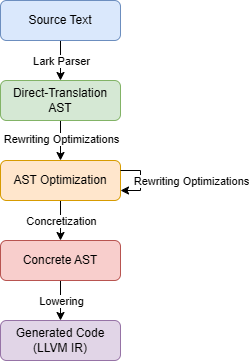

The diagram above was exported from draw.io. Its source (the exported page's mxGraphModel, read from the mxfile embedded in the PNG):
<mxGraphModel dx="792" dy="1179" grid="1" gridSize="10" guides="1" tooltips="1" connect="1" arrows="1" fold="1" page="1" pageScale="1" pageWidth="850" pageHeight="1100" math="0" shadow="0">
  <root>
    <mxCell id="0" />
    <mxCell id="1" parent="0" />
    <mxCell id="y9azt9YZRnd8orBPpyO0-6" style="edgeStyle=orthogonalEdgeStyle;rounded=0;orthogonalLoop=1;jettySize=auto;html=1;" edge="1" parent="1" source="y9azt9YZRnd8orBPpyO0-1" target="y9azt9YZRnd8orBPpyO0-2">
      <mxGeometry relative="1" as="geometry" />
    </mxCell>
    <mxCell id="y9azt9YZRnd8orBPpyO0-7" value="Lark Parser" style="edgeLabel;html=1;align=center;verticalAlign=middle;resizable=0;points=[];" vertex="1" connectable="0" parent="y9azt9YZRnd8orBPpyO0-6">
      <mxGeometry x="-0.25" y="-3" relative="1" as="geometry">
        <mxPoint x="3" y="5" as="offset" />
      </mxGeometry>
    </mxCell>
    <mxCell id="y9azt9YZRnd8orBPpyO0-1" value="Source Text" style="rounded=1;whiteSpace=wrap;html=1;fillColor=#dae8fc;strokeColor=#6c8ebf;" vertex="1" parent="1">
      <mxGeometry x="320" y="560" width="120" height="40" as="geometry" />
    </mxCell>
    <mxCell id="y9azt9YZRnd8orBPpyO0-8" style="edgeStyle=orthogonalEdgeStyle;rounded=0;orthogonalLoop=1;jettySize=auto;html=1;" edge="1" parent="1" source="y9azt9YZRnd8orBPpyO0-2" target="y9azt9YZRnd8orBPpyO0-3">
      <mxGeometry relative="1" as="geometry" />
    </mxCell>
    <mxCell id="y9azt9YZRnd8orBPpyO0-11" value="Rewriting Optimizations" style="edgeLabel;html=1;align=center;verticalAlign=middle;resizable=0;points=[];" vertex="1" connectable="0" parent="y9azt9YZRnd8orBPpyO0-8">
      <mxGeometry x="-0.1" relative="1" as="geometry">
        <mxPoint as="offset" />
      </mxGeometry>
    </mxCell>
    <mxCell id="y9azt9YZRnd8orBPpyO0-2" value="Direct-Translation AST" style="rounded=1;whiteSpace=wrap;html=1;fillColor=#d5e8d4;strokeColor=#82b366;" vertex="1" parent="1">
      <mxGeometry x="320" y="640" width="120" height="40" as="geometry" />
    </mxCell>
    <mxCell id="y9azt9YZRnd8orBPpyO0-9" style="edgeStyle=orthogonalEdgeStyle;rounded=0;orthogonalLoop=1;jettySize=auto;html=1;" edge="1" parent="1" source="y9azt9YZRnd8orBPpyO0-3" target="y9azt9YZRnd8orBPpyO0-4">
      <mxGeometry relative="1" as="geometry" />
    </mxCell>
    <mxCell id="y9azt9YZRnd8orBPpyO0-14" value="Concretization" style="edgeLabel;html=1;align=center;verticalAlign=middle;resizable=0;points=[];" vertex="1" connectable="0" parent="y9azt9YZRnd8orBPpyO0-9">
      <mxGeometry x="-0.3" y="-1" relative="1" as="geometry">
        <mxPoint x="1" y="6" as="offset" />
      </mxGeometry>
    </mxCell>
    <mxCell id="y9azt9YZRnd8orBPpyO0-3" value="AST Optimization" style="rounded=1;whiteSpace=wrap;html=1;fillColor=#ffe6cc;strokeColor=#d79b00;" vertex="1" parent="1">
      <mxGeometry x="320" y="720" width="120" height="40" as="geometry" />
    </mxCell>
    <mxCell id="y9azt9YZRnd8orBPpyO0-10" style="edgeStyle=orthogonalEdgeStyle;rounded=0;orthogonalLoop=1;jettySize=auto;html=1;" edge="1" parent="1" source="y9azt9YZRnd8orBPpyO0-4" target="y9azt9YZRnd8orBPpyO0-5">
      <mxGeometry relative="1" as="geometry" />
    </mxCell>
    <mxCell id="y9azt9YZRnd8orBPpyO0-15" value="Lowering" style="edgeLabel;html=1;align=center;verticalAlign=middle;resizable=0;points=[];" vertex="1" connectable="0" parent="y9azt9YZRnd8orBPpyO0-10">
      <mxGeometry x="-0.2" y="2" relative="1" as="geometry">
        <mxPoint x="-2" y="4" as="offset" />
      </mxGeometry>
    </mxCell>
    <mxCell id="y9azt9YZRnd8orBPpyO0-4" value="Concrete AST" style="rounded=1;whiteSpace=wrap;html=1;fillColor=#f8cecc;strokeColor=#b85450;" vertex="1" parent="1">
      <mxGeometry x="320" y="800" width="120" height="40" as="geometry" />
    </mxCell>
    <mxCell id="y9azt9YZRnd8orBPpyO0-5" value="Generated Code&lt;div&gt;(LLVM IR)&lt;/div&gt;" style="rounded=1;whiteSpace=wrap;html=1;fillColor=#e1d5e7;strokeColor=#9673a6;" vertex="1" parent="1">
      <mxGeometry x="320" y="880" width="120" height="40" as="geometry" />
    </mxCell>
    <mxCell id="y9azt9YZRnd8orBPpyO0-12" style="edgeStyle=orthogonalEdgeStyle;rounded=0;orthogonalLoop=1;jettySize=auto;html=1;elbow=horizontal;" edge="1" parent="1" source="y9azt9YZRnd8orBPpyO0-3" target="y9azt9YZRnd8orBPpyO0-3">
      <mxGeometry relative="1" as="geometry" />
    </mxCell>
    <mxCell id="y9azt9YZRnd8orBPpyO0-13" value="Rewriting Optimizations" style="edgeLabel;html=1;align=center;verticalAlign=middle;resizable=0;points=[];" vertex="1" connectable="0" parent="y9azt9YZRnd8orBPpyO0-12">
      <mxGeometry x="0.3667" relative="1" as="geometry">
        <mxPoint x="51" y="-10" as="offset" />
      </mxGeometry>
    </mxCell>
  </root>
</mxGraphModel>